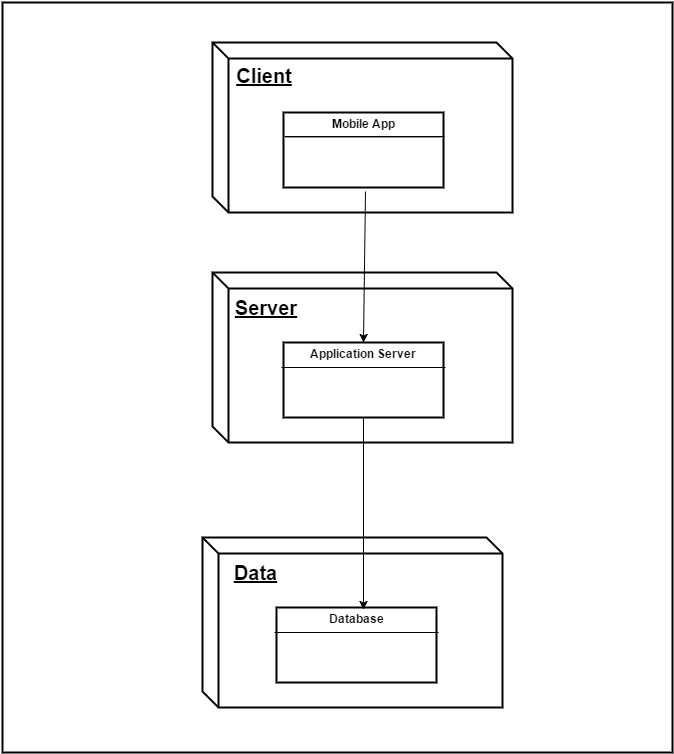

The diagram above was exported from draw.io. Its source (the exported page's mxGraphModel, read from the mxfile embedded in the PNG):
<mxGraphModel dx="748" dy="330" grid="1" gridSize="10" guides="1" tooltips="1" connect="1" arrows="1" fold="1" page="1" pageScale="1" pageWidth="1652" pageHeight="1169" background="#ffffff" math="0" shadow="0">
  <root>
    <mxCell id="0" />
    <mxCell id="1" parent="0" />
    <mxCell id="14" value="" style="whiteSpace=wrap;html=1;strokeColor=#000000;strokeWidth=2;fillColor=#ffffff;fontSize=10;align=center;" parent="1" vertex="1">
      <mxGeometry x="100" y="50" width="670" height="750" as="geometry" />
    </mxCell>
    <mxCell id="19" value="" style="shape=cube;whiteSpace=wrap;html=1;strokeColor=#000000;strokeWidth=2;fillColor=#ffffff;fontSize=10;align=center;size=16;" parent="1" vertex="1">
      <mxGeometry x="310" y="90" width="300" height="170" as="geometry" />
    </mxCell>
    <mxCell id="20" value="&lt;b&gt;&lt;u&gt;&lt;font style=&quot;font-size: 20px&quot;&gt;Client&lt;/font&gt;&lt;/u&gt;&lt;/b&gt;" style="text;html=1;strokeColor=none;fillColor=none;align=center;verticalAlign=middle;whiteSpace=wrap;fontSize=10;" parent="1" vertex="1">
      <mxGeometry x="341" y="113" width="40" height="20" as="geometry" />
    </mxCell>
    <mxCell id="25" value="&lt;p style=&quot;margin: 0px ; margin-top: 4px ; text-align: center&quot;&gt;&lt;b&gt;Mobile App&lt;/b&gt;&lt;/p&gt;&lt;hr size=&quot;1&quot;&gt;&lt;div style=&quot;height: 2px&quot;&gt;&lt;/div&gt;" style="verticalAlign=top;align=left;overflow=fill;fontSize=12;fontFamily=Helvetica;html=1;strokeColor=#000000;strokeWidth=2;fillColor=#ffffff;" parent="1" vertex="1">
      <mxGeometry x="381" y="160" width="160" height="75" as="geometry" />
    </mxCell>
    <mxCell id="26" value="" style="endArrow=none;html=1;strokeColor=#030303;strokeWidth=1;fillColor=none;fontSize=10;endFill=0;" parent="1" edge="1">
      <mxGeometry width="50" height="50" relative="1" as="geometry">
        <mxPoint x="382" y="184" as="sourcePoint" />
        <mxPoint x="542" y="184" as="targetPoint" />
      </mxGeometry>
    </mxCell>
    <mxCell id="27" value="" style="endArrow=classic;html=1;strokeColor=#030303;strokeWidth=1;fillColor=none;fontSize=10;" parent="1" edge="1">
      <mxGeometry width="50" height="50" relative="1" as="geometry">
        <mxPoint x="440" y="380" as="sourcePoint" />
        <mxPoint x="490" y="330" as="targetPoint" />
      </mxGeometry>
    </mxCell>
    <mxCell id="36" value="" style="shape=cube;whiteSpace=wrap;html=1;strokeColor=#000000;strokeWidth=2;fillColor=#ffffff;fontSize=10;align=center;size=16;" parent="1" vertex="1">
      <mxGeometry x="310" y="320" width="300" height="170" as="geometry" />
    </mxCell>
    <mxCell id="37" value="&lt;div style=&quot;text-align: left&quot;&gt;&lt;b&gt;&lt;u&gt;&lt;font style=&quot;font-size: 20px&quot;&gt;Server&lt;/font&gt;&lt;/u&gt;&lt;/b&gt;&lt;/div&gt;" style="text;html=1;strokeColor=none;fillColor=none;align=center;verticalAlign=middle;whiteSpace=wrap;fontSize=10;" parent="1" vertex="1">
      <mxGeometry x="343" y="345" width="40" height="20" as="geometry" />
    </mxCell>
    <mxCell id="38" value="&lt;p style=&quot;margin: 0px ; margin-top: 4px ; text-align: center&quot;&gt;&lt;b&gt;Application Server&lt;/b&gt;&lt;/p&gt;&lt;hr size=&quot;1&quot;&gt;&lt;div style=&quot;height: 2px&quot;&gt;&lt;/div&gt;" style="verticalAlign=top;align=left;overflow=fill;fontSize=12;fontFamily=Helvetica;html=1;strokeColor=#000000;strokeWidth=2;fillColor=#ffffff;" parent="1" vertex="1">
      <mxGeometry x="381" y="390" width="160" height="75" as="geometry" />
    </mxCell>
    <mxCell id="45" value="" style="endArrow=none;html=1;strokeColor=#030303;strokeWidth=1;fillColor=none;fontSize=10;endFill=0;" parent="1" edge="1">
      <mxGeometry x="379" y="415" width="50" height="50" as="geometry">
        <mxPoint x="379" y="415" as="sourcePoint" />
        <mxPoint x="543" y="415" as="targetPoint" />
      </mxGeometry>
    </mxCell>
    <mxCell id="46" value="" style="endArrow=classic;html=1;strokeColor=#030303;strokeWidth=1;fillColor=none;fontSize=10;" parent="1" edge="1">
      <mxGeometry x="430" y="595" width="50" height="50" as="geometry">
        <mxPoint x="430" y="645" as="sourcePoint" />
        <mxPoint x="480.0000000000002" y="595" as="targetPoint" />
      </mxGeometry>
    </mxCell>
    <mxCell id="47" value="" style="shape=cube;whiteSpace=wrap;html=1;strokeColor=#000000;strokeWidth=2;fillColor=#ffffff;fontSize=10;align=center;size=16;" parent="1" vertex="1">
      <mxGeometry x="300" y="585" width="300" height="170" as="geometry" />
    </mxCell>
    <mxCell id="48" value="&lt;div style=&quot;text-align: left&quot;&gt;&lt;span style=&quot;font-size: 20px&quot;&gt;&lt;b&gt;&lt;u&gt;Data&lt;/u&gt;&lt;/b&gt;&lt;/span&gt;&lt;/div&gt;" style="text;html=1;strokeColor=none;fillColor=none;align=center;verticalAlign=middle;whiteSpace=wrap;fontSize=10;" parent="1" vertex="1">
      <mxGeometry x="333" y="610" width="40" height="20" as="geometry" />
    </mxCell>
    <mxCell id="49" value="&lt;p style=&quot;margin: 0px ; margin-top: 4px ; text-align: center&quot;&gt;&lt;b&gt;Database&lt;/b&gt;&lt;/p&gt;&lt;hr size=&quot;1&quot;&gt;&lt;div style=&quot;height: 2px&quot;&gt;&lt;/div&gt;" style="verticalAlign=top;align=left;overflow=fill;fontSize=12;fontFamily=Helvetica;html=1;strokeColor=#000000;strokeWidth=2;fillColor=#ffffff;" parent="1" vertex="1">
      <mxGeometry x="374" y="655" width="160" height="75" as="geometry" />
    </mxCell>
    <mxCell id="52" value="" style="endArrow=none;html=1;strokeColor=#030303;strokeWidth=1;fillColor=none;fontSize=10;endFill=0;" parent="1" edge="1">
      <mxGeometry x="372" y="680" width="50" height="50" as="geometry">
        <mxPoint x="372" y="679.9999999999999" as="sourcePoint" />
        <mxPoint x="536" y="679.9999999999999" as="targetPoint" />
      </mxGeometry>
    </mxCell>
    <mxCell id="53" value="" style="endArrow=classic;html=1;strokeColor=#030303;strokeWidth=1;fillColor=none;fontSize=10;exitX=0.5;exitY=1;" parent="1" source="38" edge="1">
      <mxGeometry width="50" height="50" relative="1" as="geometry">
        <mxPoint x="450" y="610" as="sourcePoint" />
        <mxPoint x="461" y="657" as="targetPoint" />
      </mxGeometry>
    </mxCell>
    <mxCell id="54" value="" style="endArrow=classic;html=1;strokeColor=#030303;strokeWidth=1;fillColor=none;fontSize=10;entryX=0.5;entryY=0;" parent="1" target="38" edge="1">
      <mxGeometry x="461.3333333333335" y="223" width="50" height="50" as="geometry">
        <mxPoint x="463" y="239" as="sourcePoint" />
        <mxPoint x="463" y="414.66666666666674" as="targetPoint" />
      </mxGeometry>
    </mxCell>
  </root>
</mxGraphModel>